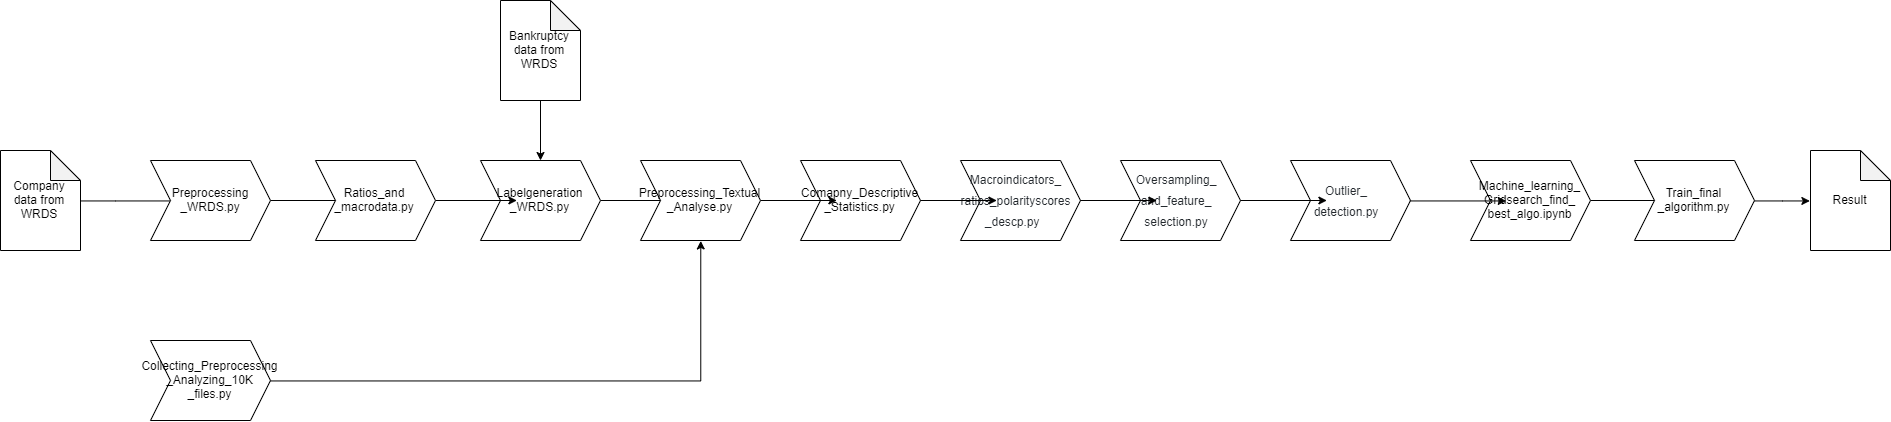

The diagram above was exported from draw.io. Its source (the exported page's mxGraphModel, read from the mxfile embedded in the PNG):
<mxGraphModel dx="1887" dy="1055" grid="1" gridSize="10" guides="1" tooltips="1" connect="1" arrows="1" fold="1" page="1" pageScale="1" pageWidth="827" pageHeight="1169" math="0" shadow="0">
  <root>
    <mxCell id="0" />
    <mxCell id="1" parent="0" />
    <mxCell id="TyQ4mdBnJEd5DmWqdEs--5" style="edgeStyle=orthogonalEdgeStyle;rounded=0;orthogonalLoop=1;jettySize=auto;html=1;entryX=0;entryY=0.5;entryDx=0;entryDy=0;" parent="1" source="TyQ4mdBnJEd5DmWqdEs--1" target="TyQ4mdBnJEd5DmWqdEs--4" edge="1">
      <mxGeometry relative="1" as="geometry" />
    </mxCell>
    <mxCell id="TyQ4mdBnJEd5DmWqdEs--1" value="Company data from WRDS" style="shape=note;whiteSpace=wrap;html=1;backgroundOutline=1;darkOpacity=0.05;" parent="1" vertex="1">
      <mxGeometry x="20" y="260" width="80" height="100" as="geometry" />
    </mxCell>
    <mxCell id="TyQ4mdBnJEd5DmWqdEs--38" value="" style="edgeStyle=orthogonalEdgeStyle;rounded=0;orthogonalLoop=1;jettySize=auto;html=1;" parent="1" source="TyQ4mdBnJEd5DmWqdEs--2" target="TyQ4mdBnJEd5DmWqdEs--6" edge="1">
      <mxGeometry relative="1" as="geometry" />
    </mxCell>
    <mxCell id="TyQ4mdBnJEd5DmWqdEs--2" value="Bankruptcy data from WRDS" style="shape=note;whiteSpace=wrap;html=1;backgroundOutline=1;darkOpacity=0.05;" parent="1" vertex="1">
      <mxGeometry x="520" y="110" width="80" height="100" as="geometry" />
    </mxCell>
    <mxCell id="TyQ4mdBnJEd5DmWqdEs--39" value="" style="edgeStyle=orthogonalEdgeStyle;rounded=0;orthogonalLoop=1;jettySize=auto;html=1;" parent="1" source="TyQ4mdBnJEd5DmWqdEs--4" target="TyQ4mdBnJEd5DmWqdEs--32" edge="1">
      <mxGeometry relative="1" as="geometry" />
    </mxCell>
    <mxCell id="TyQ4mdBnJEd5DmWqdEs--4" value="Preprocessing&lt;br&gt;_WRDS.py" style="shape=step;perimeter=stepPerimeter;whiteSpace=wrap;html=1;fixedSize=1;" parent="1" vertex="1">
      <mxGeometry x="170" y="270" width="120" height="80" as="geometry" />
    </mxCell>
    <mxCell id="TyQ4mdBnJEd5DmWqdEs--41" value="" style="edgeStyle=orthogonalEdgeStyle;rounded=0;orthogonalLoop=1;jettySize=auto;html=1;" parent="1" source="TyQ4mdBnJEd5DmWqdEs--6" target="TyQ4mdBnJEd5DmWqdEs--14" edge="1">
      <mxGeometry relative="1" as="geometry" />
    </mxCell>
    <mxCell id="TyQ4mdBnJEd5DmWqdEs--6" value="Labelgeneration&lt;br&gt;_WRDS.py" style="shape=step;perimeter=stepPerimeter;whiteSpace=wrap;html=1;fixedSize=1;" parent="1" vertex="1">
      <mxGeometry x="500" y="270" width="120" height="80" as="geometry" />
    </mxCell>
    <mxCell id="TyQ4mdBnJEd5DmWqdEs--50" value="" style="edgeStyle=orthogonalEdgeStyle;rounded=0;orthogonalLoop=1;jettySize=auto;html=1;" parent="1" source="TyQ4mdBnJEd5DmWqdEs--33" target="TyQ4mdBnJEd5DmWqdEs--34" edge="1">
      <mxGeometry relative="1" as="geometry" />
    </mxCell>
    <mxCell id="TyQ4mdBnJEd5DmWqdEs--8" value="Comapny_Descriptive&lt;br&gt;_Statistics.py" style="shape=step;perimeter=stepPerimeter;whiteSpace=wrap;html=1;fixedSize=1;" parent="1" vertex="1">
      <mxGeometry x="820" y="270" width="120" height="80" as="geometry" />
    </mxCell>
    <mxCell id="TyQ4mdBnJEd5DmWqdEs--17" style="edgeStyle=orthogonalEdgeStyle;rounded=0;orthogonalLoop=1;jettySize=auto;html=1;entryX=0.5;entryY=1;entryDx=0;entryDy=0;" parent="1" source="TyQ4mdBnJEd5DmWqdEs--13" target="TyQ4mdBnJEd5DmWqdEs--14" edge="1">
      <mxGeometry relative="1" as="geometry">
        <Array as="points">
          <mxPoint x="720" y="490" />
        </Array>
      </mxGeometry>
    </mxCell>
    <mxCell id="TyQ4mdBnJEd5DmWqdEs--13" value="Collecting_Preprocessing&lt;br&gt;_Analyzing_10K&lt;br&gt;_files.py" style="shape=step;perimeter=stepPerimeter;whiteSpace=wrap;html=1;fixedSize=1;" parent="1" vertex="1">
      <mxGeometry x="170" y="450" width="120" height="80" as="geometry" />
    </mxCell>
    <mxCell id="TyQ4mdBnJEd5DmWqdEs--42" value="" style="edgeStyle=orthogonalEdgeStyle;rounded=0;orthogonalLoop=1;jettySize=auto;html=1;" parent="1" source="TyQ4mdBnJEd5DmWqdEs--14" target="TyQ4mdBnJEd5DmWqdEs--8" edge="1">
      <mxGeometry relative="1" as="geometry" />
    </mxCell>
    <mxCell id="TyQ4mdBnJEd5DmWqdEs--14" value="Preprocessing_Textual&lt;br&gt;_Analyse.py" style="shape=step;perimeter=stepPerimeter;whiteSpace=wrap;html=1;fixedSize=1;" parent="1" vertex="1">
      <mxGeometry x="660" y="270" width="120" height="80" as="geometry" />
    </mxCell>
    <mxCell id="TyQ4mdBnJEd5DmWqdEs--47" value="" style="edgeStyle=orthogonalEdgeStyle;rounded=0;orthogonalLoop=1;jettySize=auto;html=1;" parent="1" source="TyQ4mdBnJEd5DmWqdEs--20" target="TyQ4mdBnJEd5DmWqdEs--24" edge="1">
      <mxGeometry relative="1" as="geometry" />
    </mxCell>
    <mxCell id="TyQ4mdBnJEd5DmWqdEs--20" value="Machine_&lt;span style=&quot;text-align: left ; white-space: nowrap&quot;&gt;learning_&lt;br&gt;Gridsearch_find_&lt;br&gt;best_algo.ipynb&lt;/span&gt;" style="shape=step;perimeter=stepPerimeter;whiteSpace=wrap;html=1;fixedSize=1;" parent="1" vertex="1">
      <mxGeometry x="1490" y="270" width="120" height="80" as="geometry" />
    </mxCell>
    <mxCell id="TyQ4mdBnJEd5DmWqdEs--31" style="edgeStyle=orthogonalEdgeStyle;rounded=0;orthogonalLoop=1;jettySize=auto;html=1;entryX=0;entryY=0.5;entryDx=0;entryDy=0;entryPerimeter=0;" parent="1" source="TyQ4mdBnJEd5DmWqdEs--24" target="TyQ4mdBnJEd5DmWqdEs--30" edge="1">
      <mxGeometry relative="1" as="geometry" />
    </mxCell>
    <mxCell id="TyQ4mdBnJEd5DmWqdEs--24" value="Train_final&lt;br&gt;_algorithm.py" style="shape=step;perimeter=stepPerimeter;whiteSpace=wrap;html=1;fixedSize=1;" parent="1" vertex="1">
      <mxGeometry x="1654" y="270" width="120" height="80" as="geometry" />
    </mxCell>
    <mxCell id="TyQ4mdBnJEd5DmWqdEs--30" value="Result" style="shape=note;whiteSpace=wrap;html=1;backgroundOutline=1;darkOpacity=0.05;" parent="1" vertex="1">
      <mxGeometry x="1830" y="260" width="80" height="100" as="geometry" />
    </mxCell>
    <mxCell id="TyQ4mdBnJEd5DmWqdEs--40" value="" style="edgeStyle=orthogonalEdgeStyle;rounded=0;orthogonalLoop=1;jettySize=auto;html=1;" parent="1" source="TyQ4mdBnJEd5DmWqdEs--32" target="TyQ4mdBnJEd5DmWqdEs--6" edge="1">
      <mxGeometry relative="1" as="geometry" />
    </mxCell>
    <mxCell id="TyQ4mdBnJEd5DmWqdEs--32" value="Ratios_and&lt;br&gt;_macrodata.py" style="shape=step;perimeter=stepPerimeter;whiteSpace=wrap;html=1;fixedSize=1;" parent="1" vertex="1">
      <mxGeometry x="335" y="270" width="120" height="80" as="geometry" />
    </mxCell>
    <mxCell id="TyQ4mdBnJEd5DmWqdEs--33" value="&lt;h2 id=&quot;blob-path&quot; class=&quot;breadcrumb flex-auto min-width-0 text-normal flex-md-self-center ml-md-2 mr-md-3 my-2 my-md-0&quot; style=&quot;box-sizing: border-box ; margin: 0px 16px 0px 8px ; min-width: 0px ; color: rgb(88 , 96 , 105)&quot;&gt;&lt;span class=&quot;final-path&quot; style=&quot;box-sizing: border-box ; color: rgb(36 , 41 , 46) ; font-weight: normal ; font-size: 12px&quot;&gt;Macroindicators_ ratios_polarityscores&lt;br&gt;_descp.py&lt;/span&gt;&lt;span style=&quot;font-weight: 400 ; font-size: 12px&quot;&gt;&amp;nbsp;&amp;nbsp;&lt;/span&gt;&lt;/h2&gt;" style="shape=step;perimeter=stepPerimeter;whiteSpace=wrap;html=1;fixedSize=1;" parent="1" vertex="1">
      <mxGeometry x="980" y="270" width="120" height="80" as="geometry" />
    </mxCell>
    <mxCell id="1sou2dAwNwUvLxR_U80e-1" value="" style="edgeStyle=orthogonalEdgeStyle;rounded=0;orthogonalLoop=1;jettySize=auto;html=1;" edge="1" parent="1" source="TyQ4mdBnJEd5DmWqdEs--8" target="TyQ4mdBnJEd5DmWqdEs--33">
      <mxGeometry relative="1" as="geometry">
        <mxPoint x="940" y="310" as="sourcePoint" />
        <mxPoint x="1160" y="310" as="targetPoint" />
      </mxGeometry>
    </mxCell>
    <mxCell id="TyQ4mdBnJEd5DmWqdEs--34" value="&lt;h2 id=&quot;blob-path&quot; class=&quot;breadcrumb flex-auto min-width-0 text-normal flex-md-self-center ml-md-2 mr-md-3 my-2 my-md-0&quot; style=&quot;box-sizing: border-box ; margin: 0px 16px 0px 8px ; min-width: 0px&quot;&gt;&lt;font color=&quot;#24292e&quot;&gt;&lt;span style=&quot;font-size: 12px ; font-weight: 400&quot;&gt;Outlier_&lt;br&gt;detection.py&lt;/span&gt;&lt;/font&gt;&lt;/h2&gt;" style="shape=step;perimeter=stepPerimeter;whiteSpace=wrap;html=1;fixedSize=1;" parent="1" vertex="1">
      <mxGeometry x="1310" y="270" width="120" height="80" as="geometry" />
    </mxCell>
    <mxCell id="1sou2dAwNwUvLxR_U80e-3" value="" style="edgeStyle=orthogonalEdgeStyle;rounded=0;orthogonalLoop=1;jettySize=auto;html=1;" edge="1" parent="1" source="1sou2dAwNwUvLxR_U80e-2" target="TyQ4mdBnJEd5DmWqdEs--34">
      <mxGeometry relative="1" as="geometry">
        <mxPoint x="1100" y="310" as="sourcePoint" />
        <mxPoint x="1480" y="310" as="targetPoint" />
      </mxGeometry>
    </mxCell>
    <mxCell id="1sou2dAwNwUvLxR_U80e-2" value="&lt;h2 id=&quot;blob-path&quot; class=&quot;breadcrumb flex-auto min-width-0 text-normal flex-md-self-center ml-md-2 mr-md-3 my-2 my-md-0&quot; style=&quot;box-sizing: border-box ; margin: 0px 16px 0px 8px ; min-width: 0px&quot;&gt;&lt;font color=&quot;#24292e&quot;&gt;&lt;span style=&quot;font-size: 12px ; font-weight: 400&quot;&gt;Oversampling_&lt;/span&gt;&lt;/font&gt;&lt;/h2&gt;&lt;h2 id=&quot;blob-path&quot; class=&quot;breadcrumb flex-auto min-width-0 text-normal flex-md-self-center ml-md-2 mr-md-3 my-2 my-md-0&quot; style=&quot;box-sizing: border-box ; margin: 0px 16px 0px 8px ; min-width: 0px&quot;&gt;&lt;font color=&quot;#24292e&quot;&gt;&lt;span style=&quot;font-size: 12px ; font-weight: 400&quot;&gt;and_feature_&lt;/span&gt;&lt;/font&gt;&lt;/h2&gt;&lt;h2 id=&quot;blob-path&quot; class=&quot;breadcrumb flex-auto min-width-0 text-normal flex-md-self-center ml-md-2 mr-md-3 my-2 my-md-0&quot; style=&quot;box-sizing: border-box ; margin: 0px 16px 0px 8px ; min-width: 0px&quot;&gt;&lt;font color=&quot;#24292e&quot;&gt;&lt;span style=&quot;font-size: 12px ; font-weight: 400&quot;&gt;selection.py&lt;/span&gt;&lt;/font&gt;&lt;/h2&gt;" style="shape=step;perimeter=stepPerimeter;whiteSpace=wrap;html=1;fixedSize=1;" vertex="1" parent="1">
      <mxGeometry x="1140" y="270" width="120" height="80" as="geometry" />
    </mxCell>
    <mxCell id="1sou2dAwNwUvLxR_U80e-4" value="" style="edgeStyle=orthogonalEdgeStyle;rounded=0;orthogonalLoop=1;jettySize=auto;html=1;" edge="1" parent="1" source="TyQ4mdBnJEd5DmWqdEs--33" target="1sou2dAwNwUvLxR_U80e-2">
      <mxGeometry relative="1" as="geometry">
        <mxPoint x="1100" y="310" as="sourcePoint" />
        <mxPoint x="1300" y="310" as="targetPoint" />
      </mxGeometry>
    </mxCell>
    <mxCell id="1sou2dAwNwUvLxR_U80e-7" value="" style="edgeStyle=orthogonalEdgeStyle;rounded=0;orthogonalLoop=1;jettySize=auto;html=1;exitX=1;exitY=0.5;exitDx=0;exitDy=0;entryX=0;entryY=0.5;entryDx=0;entryDy=0;" edge="1" parent="1" source="TyQ4mdBnJEd5DmWqdEs--34" target="TyQ4mdBnJEd5DmWqdEs--20">
      <mxGeometry relative="1" as="geometry">
        <mxPoint x="1620" y="320" as="sourcePoint" />
        <mxPoint x="1500" y="310" as="targetPoint" />
      </mxGeometry>
    </mxCell>
  </root>
</mxGraphModel>